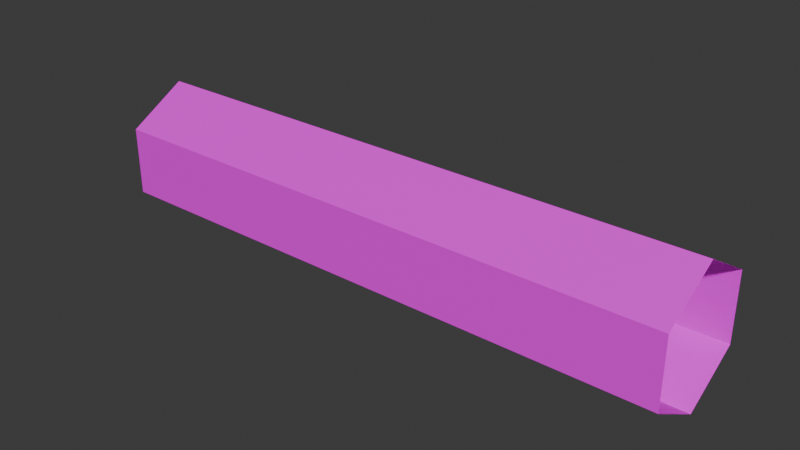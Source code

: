 # Source: TubeStraight.blend  (saved by Blender 4.2.66; exported with 4.5.12 LTS)
import bpy
from mathutils import Matrix  # noqa: F401  (used for matrix-valued properties, if any)

bpy.ops.wm.read_factory_settings(use_empty=True)
scene = bpy.context.scene
scene.name = 'Scene'

# ---- collections
col_collection = bpy.data.collections.new('Collection'); scene.collection.children.link(col_collection)

# ---- images (referenced by path relative to the original .blend; pixels are not part of the script)
import os
ASSET_DIR = os.environ.get("B2B_ASSET_DIR", "")  # directory of the original .blend (textures are referenced by path, not embedded)
HERE = os.path.dirname(os.path.abspath(__file__))  # packed textures are extracted next to this script under _unpacked/

def load_image(name, relpath, width, height, colorspace="sRGB"):
    """Load a texture the original file referenced (path relative to the .blend, or extracted next to this script)."""
    p = next((c for c in (os.path.join(HERE, relpath), os.path.join(ASSET_DIR, relpath)) if relpath and os.path.exists(c)), "")
    if p:
        img = bpy.data.images.load(p, check_existing=True)
        img.name = name
    else:  # same state as the original file: an image datablock whose file is absent (Cycles renders it pink)
        img = bpy.data.images.new(name, width, height)
        img.source = "FILE"
        img.filepath = "//" + (relpath or name)
    img.colorspace_settings.name = colorspace
    return img
img_tubestraight_png = load_image('TubeStraight.png', 'TubeStraight.png', 1024, 1024, 'sRGB')

# ---- materials (node trees are filled in below, after node groups)
mat_material = bpy.data.materials.new('Material')

# ---- material node trees
mat_material.use_nodes = True; mat_material.node_tree.nodes.clear()
_N = mat_material.node_tree.nodes; _L = mat_material.node_tree.links
n0 = _N.new('ShaderNodeBsdfPrincipled'); n0.name = 'Principled BSDF'; n0.location = (10, 300)
n1 = _N.new('ShaderNodeOutputMaterial'); n1.name = 'Material Output'; n1.location = (300, 300)
n2 = _N.new('ShaderNodeTexImage'); n2.name = 'Image Texture'; n2.location = (-280, 280)
n2.image = img_tubestraight_png
n2.interpolation = 'Closest'
_L.new(n0.outputs[0], n1.inputs[0])
_L.new(n2.outputs[0], n0.inputs[0])
_L.new(n2.outputs[1], n0.inputs[4])
n1.is_active_output = True

# ---- world
world_world = bpy.data.worlds.new('World'); scene.world = world_world
world_world.use_nodes = True; world_world.node_tree.nodes.clear()
_N = world_world.node_tree.nodes; _L = world_world.node_tree.links
n0 = _N.new('ShaderNodeOutputWorld'); n0.name = 'World Output'; n0.location = (300, 300)
n1 = _N.new('ShaderNodeBackground'); n1.name = 'Background'; n1.location = (10, 300)
n1.inputs[0].default_value = (0.05088, 0.05088, 0.05088, 1.0)
_L.new(n1.outputs[0], n0.inputs[0])
n0.is_active_output = True
world_world.color = (0.05088, 0.05088, 0.05088)
world_world.use_sun_shadow = False
world_world.sun_shadow_jitter_overblur = 0.0

# ---- meshes
me_cylinder = bpy.data.meshes.new('Cylinder')
me_cylinder.from_pydata([(-2.8, 0.6559, 2.98e-07), (2.8, 0.6559, 0.0), (-2.8, -0.6559, 0.0), (2.8, -0.6559, -2.98e-07), (-2.8, -0.328, 0.5681), (2.8, -0.328, 0.5681), (-2.8, 0.328, 0.5681), (2.8, 0.328, 0.5681)], [], [(2, 3, 5, 4), (4, 5, 7, 6), (6, 7, 1, 0)])
_uv = me_cylinder.uv_layers.new(name='UVMap')
_uv.uv.foreach_set('vector', [0.0, 0.0, 1.0, 0.0, 1.0, 0.3438, 0.0, 0.3438, 0.0, 0.3438, 1.0, 0.3438, 1.0, 0.6562, 0.0, 0.6562, 0.0, 0.6562, 1.0, 0.6562, 1.0, 1.0, 0.0, 1.0])
me_cylinder.materials.append(mat_material)
me_cylinder.update()

# ---- objects
ob_empty = bpy.data.objects.new('Empty', None)
ob_cylinder = bpy.data.objects.new('Cylinder', me_cylinder)

# ---- transforms, parenting, visibility, modifiers, constraints
ob_empty.location = (0.0, 0.0, 0.0)
ob_empty.scale = (0.5, 0.5, 0.5)
ob_empty.empty_display_type = 'SPHERE'
ob_cylinder.location = (0.0, 0.0, 0.0)
ob_cylinder.rotation_euler = (1.571, -0.0, 0.0)
_m = ob_cylinder.modifiers.new('Mirror', 'MIRROR')
_m.use_axis = (False, False, True)
_m.use_clip = True

# ---- collection membership
col_collection.objects.link(ob_empty)
col_collection.objects.link(ob_cylinder)

# ---- scene / render settings (as saved in the file)
scene.frame_start = 1; scene.frame_end = 250; scene.frame_set(1)
scene.render.engine = 'BLENDER_EEVEE_NEXT'
scene.eevee.ray_tracing_options.trace_max_roughness = 0.0
bpy.context.view_layer.update()

# ---- added for rendering (the .blend has no active camera and no usable light): camera, sun
cam_auto = bpy.data.cameras.new('AutoCamera')
cam_auto.lens = 50.0
cam_auto.sensor_width = 36.0
cam_auto.clip_end = 1000.0
ob_auto_camera = bpy.data.objects.new('AutoCamera', cam_auto)
scene.collection.objects.link(ob_auto_camera)
ob_auto_camera.location = (5.42436, -6.50923, 4.33949)
ob_auto_camera.rotation_euler = (1.09748, -7.21219e-08, 0.694738)
scene.camera = ob_auto_camera
light_auto_sun = bpy.data.lights.new('AutoSun', 'SUN')
light_auto_sun.energy = 3.0
light_auto_sun.angle = 0.0523599
ob_auto_sun = bpy.data.objects.new('AutoSun', light_auto_sun)
scene.collection.objects.link(ob_auto_sun)
ob_auto_sun.rotation_euler = (0.872665, 0.174533, 0.523599)
bpy.context.view_layer.update()
